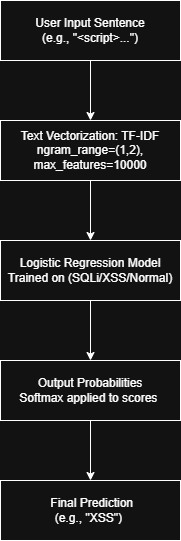

The diagram above was exported from draw.io. Its source (the exported page's mxGraphModel, read from the mxfile embedded in the PNG):
<mxGraphModel dx="1042" dy="561" grid="1" gridSize="10" guides="1" tooltips="1" connect="1" arrows="1" fold="1" page="1" pageScale="1" pageWidth="850" pageHeight="1100" math="0" shadow="0">
  <root>
    <mxCell id="0" />
    <mxCell id="1" parent="0" />
    <mxCell id="0DVBCq9GqzzVsGkIdVwX-6" style="edgeStyle=orthogonalEdgeStyle;rounded=0;orthogonalLoop=1;jettySize=auto;html=1;entryX=0.5;entryY=0;entryDx=0;entryDy=0;" edge="1" parent="1" source="0DVBCq9GqzzVsGkIdVwX-1" target="0DVBCq9GqzzVsGkIdVwX-2">
      <mxGeometry relative="1" as="geometry" />
    </mxCell>
    <mxCell id="0DVBCq9GqzzVsGkIdVwX-1" value="&lt;div&gt;User Input Sentence&lt;/div&gt;&lt;div&gt;&lt;span style=&quot;background-color: transparent; color: light-dark(rgb(0, 0, 0), rgb(255, 255, 255));&quot;&gt;(e.g., &quot;&amp;lt;script&amp;gt;...&quot;)&lt;/span&gt;&lt;/div&gt;" style="rounded=0;whiteSpace=wrap;html=1;" vertex="1" parent="1">
      <mxGeometry x="360" y="80" width="180" height="60" as="geometry" />
    </mxCell>
    <mxCell id="0DVBCq9GqzzVsGkIdVwX-7" style="edgeStyle=orthogonalEdgeStyle;rounded=0;orthogonalLoop=1;jettySize=auto;html=1;exitX=0.5;exitY=1;exitDx=0;exitDy=0;entryX=0.5;entryY=0;entryDx=0;entryDy=0;" edge="1" parent="1" source="0DVBCq9GqzzVsGkIdVwX-2" target="0DVBCq9GqzzVsGkIdVwX-3">
      <mxGeometry relative="1" as="geometry" />
    </mxCell>
    <mxCell id="0DVBCq9GqzzVsGkIdVwX-2" value="Text Vectorization: TF-IDF&lt;div&gt;ngram_range=(1,2), max_features=10000&lt;/div&gt;" style="rounded=0;whiteSpace=wrap;html=1;" vertex="1" parent="1">
      <mxGeometry x="360" y="200" width="180" height="60" as="geometry" />
    </mxCell>
    <mxCell id="0DVBCq9GqzzVsGkIdVwX-8" style="edgeStyle=orthogonalEdgeStyle;rounded=0;orthogonalLoop=1;jettySize=auto;html=1;exitX=0.5;exitY=1;exitDx=0;exitDy=0;entryX=0.5;entryY=0;entryDx=0;entryDy=0;" edge="1" parent="1" source="0DVBCq9GqzzVsGkIdVwX-3" target="0DVBCq9GqzzVsGkIdVwX-4">
      <mxGeometry relative="1" as="geometry" />
    </mxCell>
    <mxCell id="0DVBCq9GqzzVsGkIdVwX-3" value="Logistic Regression Model&lt;div&gt;Trained on (SQLi/XSS/Normal)&lt;/div&gt;" style="rounded=0;whiteSpace=wrap;html=1;" vertex="1" parent="1">
      <mxGeometry x="360" y="320" width="180" height="60" as="geometry" />
    </mxCell>
    <mxCell id="0DVBCq9GqzzVsGkIdVwX-9" style="edgeStyle=orthogonalEdgeStyle;rounded=0;orthogonalLoop=1;jettySize=auto;html=1;exitX=0.5;exitY=1;exitDx=0;exitDy=0;entryX=0.5;entryY=0;entryDx=0;entryDy=0;" edge="1" parent="1" source="0DVBCq9GqzzVsGkIdVwX-4" target="0DVBCq9GqzzVsGkIdVwX-5">
      <mxGeometry relative="1" as="geometry" />
    </mxCell>
    <mxCell id="0DVBCq9GqzzVsGkIdVwX-4" value="&lt;div&gt;Output Probabilities&lt;/div&gt;&lt;div&gt;Softmax applied to scores&amp;nbsp;&lt;/div&gt;" style="rounded=0;whiteSpace=wrap;html=1;" vertex="1" parent="1">
      <mxGeometry x="360" y="440" width="180" height="60" as="geometry" />
    </mxCell>
    <mxCell id="0DVBCq9GqzzVsGkIdVwX-5" value="&amp;nbsp;Final Prediction&lt;div&gt;(e.g., &quot;XSS&quot;)&amp;nbsp;&lt;/div&gt;" style="rounded=0;whiteSpace=wrap;html=1;" vertex="1" parent="1">
      <mxGeometry x="360" y="560" width="180" height="60" as="geometry" />
    </mxCell>
  </root>
</mxGraphModel>